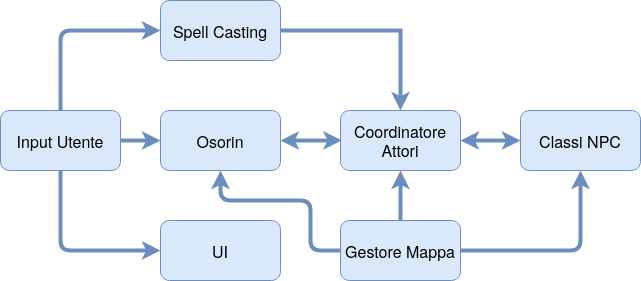

The diagram above was exported from draw.io. Its source (the exported page's mxGraphModel, read from the mxfile embedded in the PNG):
<mxGraphModel dx="868" dy="464" grid="1" gridSize="10" guides="1" tooltips="1" connect="1" arrows="1" fold="1" page="1" pageScale="1" pageWidth="850" pageHeight="1100" math="0" shadow="0">
  <root>
    <mxCell id="0" />
    <mxCell id="1" parent="0" />
    <mxCell id="612Qx_VuFvMjHklgz_bN-1" value="&lt;font style=&quot;font-size: 16px&quot;&gt;UI&lt;/font&gt;" style="rounded=1;whiteSpace=wrap;html=1;fillColor=#dae8fc;strokeColor=#6c8ebf;" parent="1" vertex="1">
      <mxGeometry x="200" y="360" width="120" height="60" as="geometry" />
    </mxCell>
    <mxCell id="612Qx_VuFvMjHklgz_bN-8" style="edgeStyle=orthogonalEdgeStyle;orthogonalLoop=1;jettySize=auto;html=1;entryX=0;entryY=0.5;entryDx=0;entryDy=0;rounded=1;strokeWidth=4;strokeColor=#6c8ebf;fillColor=#dae8fc;shadow=0;comic=0;" parent="1" source="612Qx_VuFvMjHklgz_bN-2" target="612Qx_VuFvMjHklgz_bN-4" edge="1">
      <mxGeometry relative="1" as="geometry" />
    </mxCell>
    <mxCell id="612Qx_VuFvMjHklgz_bN-11" style="edgeStyle=orthogonalEdgeStyle;orthogonalLoop=1;jettySize=auto;html=1;entryX=0;entryY=0.5;entryDx=0;entryDy=0;rounded=1;strokeWidth=4;strokeColor=#6c8ebf;fillColor=#dae8fc;shadow=0;comic=0;" parent="1" source="612Qx_VuFvMjHklgz_bN-2" target="612Qx_VuFvMjHklgz_bN-3" edge="1">
      <mxGeometry relative="1" as="geometry">
        <Array as="points">
          <mxPoint x="100" y="170" />
        </Array>
      </mxGeometry>
    </mxCell>
    <mxCell id="612Qx_VuFvMjHklgz_bN-12" style="edgeStyle=orthogonalEdgeStyle;orthogonalLoop=1;jettySize=auto;html=1;entryX=0;entryY=0.5;entryDx=0;entryDy=0;rounded=1;strokeWidth=4;strokeColor=#6c8ebf;fillColor=#dae8fc;shadow=0;comic=0;" parent="1" source="612Qx_VuFvMjHklgz_bN-2" target="612Qx_VuFvMjHklgz_bN-1" edge="1">
      <mxGeometry relative="1" as="geometry">
        <mxPoint x="190" y="390" as="targetPoint" />
        <Array as="points">
          <mxPoint x="100" y="390" />
        </Array>
      </mxGeometry>
    </mxCell>
    <mxCell id="612Qx_VuFvMjHklgz_bN-2" value="&lt;font style=&quot;font-size: 16px&quot;&gt;Input Utente&lt;br&gt;&lt;/font&gt;" style="rounded=1;whiteSpace=wrap;html=1;fillColor=#dae8fc;strokeColor=#6c8ebf;" parent="1" vertex="1">
      <mxGeometry x="40" y="250" width="120" height="60" as="geometry" />
    </mxCell>
    <mxCell id="612Qx_VuFvMjHklgz_bN-13" style="edgeStyle=orthogonalEdgeStyle;rounded=0;orthogonalLoop=1;jettySize=auto;html=1;entryX=0.5;entryY=0;entryDx=0;entryDy=0;fillColor=#dae8fc;strokeColor=#6c8ebf;strokeWidth=4;" parent="1" source="612Qx_VuFvMjHklgz_bN-3" target="612Qx_VuFvMjHklgz_bN-6" edge="1">
      <mxGeometry relative="1" as="geometry" />
    </mxCell>
    <mxCell id="612Qx_VuFvMjHklgz_bN-3" value="&lt;font style=&quot;font-size: 16px&quot;&gt;Spell Casting&lt;br&gt;&lt;/font&gt;" style="rounded=1;whiteSpace=wrap;html=1;fillColor=#dae8fc;strokeColor=#6c8ebf;" parent="1" vertex="1">
      <mxGeometry x="200" y="140" width="120" height="60" as="geometry" />
    </mxCell>
    <mxCell id="612Qx_VuFvMjHklgz_bN-9" style="edgeStyle=orthogonalEdgeStyle;rounded=0;orthogonalLoop=1;jettySize=auto;html=1;entryX=0.011;entryY=0.498;entryDx=0;entryDy=0;fillColor=#dae8fc;strokeColor=#6c8ebf;strokeWidth=4;entryPerimeter=0;startArrow=classic;startFill=1;" parent="1" target="612Qx_VuFvMjHklgz_bN-6" edge="1">
      <mxGeometry relative="1" as="geometry">
        <mxPoint x="320" y="280" as="sourcePoint" />
        <Array as="points">
          <mxPoint x="320" y="280" />
          <mxPoint x="360" y="280" />
        </Array>
      </mxGeometry>
    </mxCell>
    <mxCell id="612Qx_VuFvMjHklgz_bN-4" value="&lt;font style=&quot;font-size: 16px&quot;&gt;Osorin&lt;/font&gt;" style="rounded=1;whiteSpace=wrap;html=1;fillColor=#dae8fc;strokeColor=#6c8ebf;" parent="1" vertex="1">
      <mxGeometry x="200" y="250" width="120" height="60" as="geometry" />
    </mxCell>
    <mxCell id="612Qx_VuFvMjHklgz_bN-10" style="edgeStyle=orthogonalEdgeStyle;rounded=0;orthogonalLoop=1;jettySize=auto;html=1;entryX=0.5;entryY=1;entryDx=0;entryDy=0;fillColor=#dae8fc;strokeColor=#6c8ebf;strokeWidth=4;" parent="1" source="612Qx_VuFvMjHklgz_bN-5" target="612Qx_VuFvMjHklgz_bN-6" edge="1">
      <mxGeometry relative="1" as="geometry">
        <mxPoint x="425" y="320" as="targetPoint" />
      </mxGeometry>
    </mxCell>
    <mxCell id="612Qx_VuFvMjHklgz_bN-14" style="edgeStyle=orthogonalEdgeStyle;rounded=1;orthogonalLoop=1;jettySize=auto;html=1;entryX=0.5;entryY=1;entryDx=0;entryDy=0;fillColor=#dae8fc;strokeColor=#6c8ebf;strokeWidth=4;" parent="1" source="612Qx_VuFvMjHklgz_bN-5" target="612Qx_VuFvMjHklgz_bN-7" edge="1">
      <mxGeometry relative="1" as="geometry">
        <Array as="points">
          <mxPoint x="620" y="390" />
        </Array>
      </mxGeometry>
    </mxCell>
    <mxCell id="612Qx_VuFvMjHklgz_bN-17" style="edgeStyle=orthogonalEdgeStyle;comic=0;orthogonalLoop=1;jettySize=auto;html=1;shadow=0;strokeColor=#6c8ebf;strokeWidth=4;fillColor=#dae8fc;rounded=1;" parent="1" source="612Qx_VuFvMjHklgz_bN-5" edge="1">
      <mxGeometry relative="1" as="geometry">
        <mxPoint x="260" y="310" as="targetPoint" />
        <Array as="points">
          <mxPoint x="350" y="390" />
          <mxPoint x="350" y="340" />
          <mxPoint x="260" y="340" />
          <mxPoint x="260" y="314" />
        </Array>
      </mxGeometry>
    </mxCell>
    <mxCell id="612Qx_VuFvMjHklgz_bN-5" value="&lt;font style=&quot;font-size: 16px&quot;&gt;Gestore Mappa&lt;br&gt;&lt;/font&gt;" style="rounded=1;whiteSpace=wrap;html=1;fillColor=#dae8fc;strokeColor=#6c8ebf;" parent="1" vertex="1">
      <mxGeometry x="380" y="360" width="120" height="60" as="geometry" />
    </mxCell>
    <mxCell id="612Qx_VuFvMjHklgz_bN-6" value="&lt;font style=&quot;font-size: 16px&quot;&gt;Coordinatore Attori&lt;br&gt;&lt;/font&gt;" style="rounded=1;whiteSpace=wrap;html=1;fillColor=#dae8fc;strokeColor=#6c8ebf;" parent="1" vertex="1">
      <mxGeometry x="380" y="250" width="120" height="60" as="geometry" />
    </mxCell>
    <mxCell id="612Qx_VuFvMjHklgz_bN-15" style="edgeStyle=orthogonalEdgeStyle;rounded=0;orthogonalLoop=1;jettySize=auto;html=1;entryX=1;entryY=0.5;entryDx=0;entryDy=0;strokeWidth=4;fillColor=#dae8fc;strokeColor=#6c8ebf;startArrow=classic;startFill=1;" parent="1" source="612Qx_VuFvMjHklgz_bN-7" target="612Qx_VuFvMjHklgz_bN-6" edge="1">
      <mxGeometry relative="1" as="geometry" />
    </mxCell>
    <mxCell id="612Qx_VuFvMjHklgz_bN-7" value="&lt;font style=&quot;font-size: 16px&quot;&gt;Classi NPC&lt;br&gt;&lt;/font&gt;" style="rounded=1;whiteSpace=wrap;html=1;fillColor=#dae8fc;strokeColor=#6c8ebf;" parent="1" vertex="1">
      <mxGeometry x="560" y="250" width="120" height="60" as="geometry" />
    </mxCell>
  </root>
</mxGraphModel>